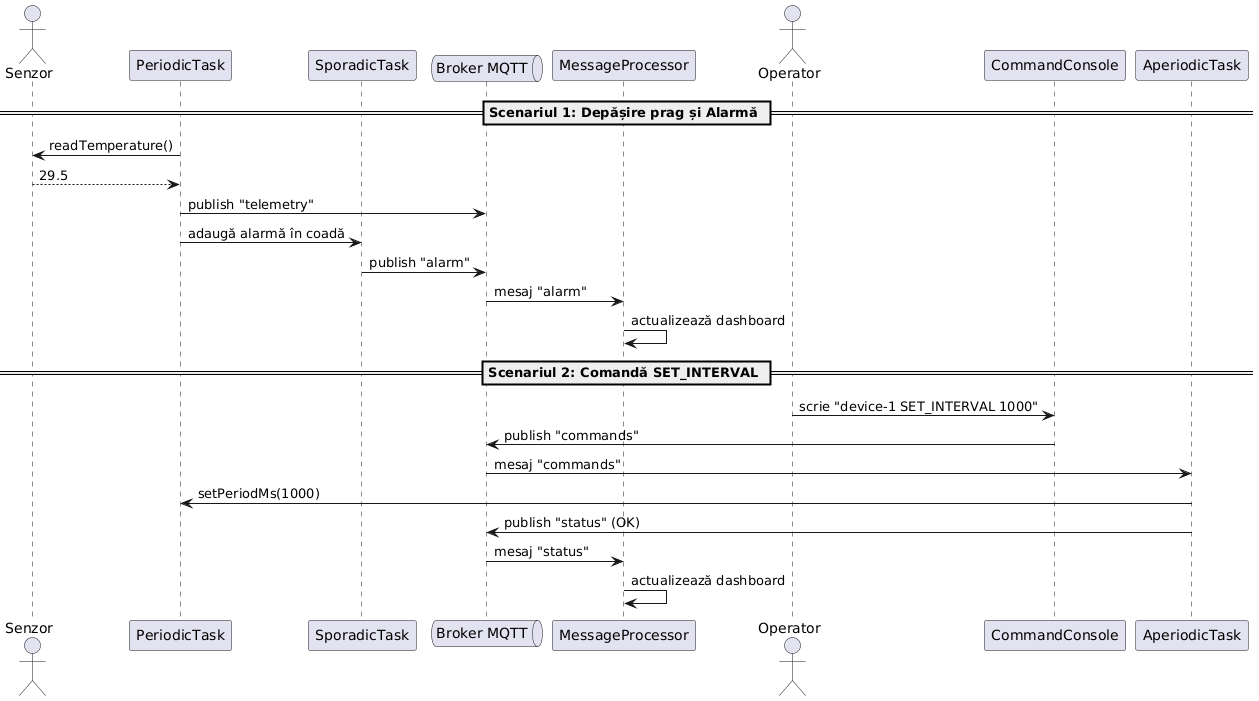

The diagram above was rendered by PlantUML. Its source (embedded in the PNG):
@startuml
actor "Senzor" as senzor
participant "PeriodicTask" as pt
participant "SporadicTask" as st
queue "Broker MQTT" as broker
participant "MessageProcessor" as mp
actor "Operator" as op
participant "CommandConsole" as cc
participant "AperiodicTask" as at

== Scenariul 1: Depășire prag și Alarmă ==
pt -> senzor : readTemperature()
senzor --> pt : 29.5
pt -> broker : publish "telemetry"
pt -> st : adaugă alarmă în coadă
st -> broker : publish "alarm"
broker -> mp : mesaj "alarm"
mp -> mp : actualizează dashboard

== Scenariul 2: Comandă SET_INTERVAL ==
op -> cc : scrie "device-1 SET_INTERVAL 1000"
cc -> broker : publish "commands"
broker -> at : mesaj "commands"
at -> pt : setPeriodMs(1000)
at -> broker : publish "status" (OK)
broker -> mp : mesaj "status"
mp -> mp : actualizează dashboard
@enduml